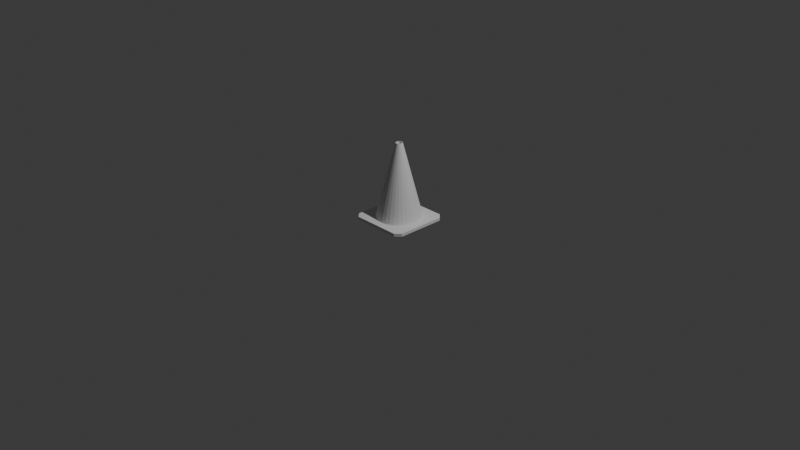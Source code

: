 # Source: heigh_cone.blend  (saved by Blender 4.2.66; exported with 4.5.12 LTS)
import bpy
from mathutils import Matrix  # noqa: F401  (used for matrix-valued properties, if any)

bpy.ops.wm.read_factory_settings(use_empty=True)
scene = bpy.context.scene
scene.name = 'Scene'

# ---- collections
col_collection = bpy.data.collections.new('Collection'); scene.collection.children.link(col_collection)

# ---- world
world_world = bpy.data.worlds.new('World'); scene.world = world_world
world_world.use_nodes = True; world_world.node_tree.nodes.clear()
_N = world_world.node_tree.nodes; _L = world_world.node_tree.links
n0 = _N.new('ShaderNodeOutputWorld'); n0.name = 'World Output'; n0.location = (300, 300)
n1 = _N.new('ShaderNodeBackground'); n1.name = 'Background'; n1.location = (10, 300)
n1.inputs[0].default_value = (0.05088, 0.05088, 0.05088, 1.0)
_L.new(n1.outputs[0], n0.inputs[0])
n0.is_active_output = True
world_world.color = (0.05088, 0.05088, 0.05088)
world_world.sun_shadow_jitter_overblur = 0.0

# ---- cameras
cam_camera = bpy.data.cameras.new('Camera')
cam_camera.clip_end = 100.0
cam_camera.ortho_scale = 7.314

# ---- lights
light_light = bpy.data.lights.new('Light', 'POINT')
light_light.energy = 1000.0
light_light.shadow_soft_size = 0.1

# ---- meshes
me_cube_001 = bpy.data.meshes.new('Cube.001')
me_cube_001.from_pydata([(-3.027e-09, 0.25, 1.65e-07), (-1.471e-09, 0.03629, 0.8307), (0.04877, 0.2452, 1.65e-07), (0.007079, 0.03559, 0.8307), (0.09567, 0.231, 1.65e-07), (0.01389, 0.03352, 0.8307), (0.1389, 0.2079, 1.65e-07), (0.02016, 0.03017, 0.8307), (0.1768, 0.1768, 1.65e-07), (0.02566, 0.02566, 0.8307), (0.2079, 0.1389, 1.65e-07), (0.03017, 0.02016, 0.8307), (0.231, 0.09567, 1.65e-07), (0.03352, 0.01389, 0.8307), (0.2452, 0.04877, 1.65e-07), (0.03559, 0.007079, 0.8307), (0.25, -3.725e-09, 1.65e-07), (0.03629, -5.766e-09, 0.8307), (0.2452, -0.04877, 1.65e-07), (0.03559, -0.007079, 0.8307), (0.231, -0.09567, 1.65e-07), (0.03352, -0.01389, 0.8307), (0.2079, -0.1389, 1.65e-07), (0.03017, -0.02016, 0.8307), (0.1768, -0.1768, 1.65e-07), (0.02566, -0.02566, 0.8307), (0.1389, -0.2079, 1.65e-07), (0.02016, -0.03017, 0.8307), (0.09567, -0.231, 1.65e-07), (0.01389, -0.03352, 0.8307), (0.04877, -0.2452, 1.65e-07), (0.007079, -0.03559, 0.8307), (-3.027e-09, -0.25, 1.65e-07), (-1.471e-09, -0.03629, 0.8307), (-0.04877, -0.2452, 1.65e-07), (-0.007079, -0.03559, 0.8307), (-0.09567, -0.231, 1.65e-07), (-0.01389, -0.03352, 0.8307), (-0.1389, -0.2079, 1.65e-07), (-0.02016, -0.03017, 0.8307), (-0.1768, -0.1768, 1.65e-07), (-0.02566, -0.02566, 0.8307), (-0.2079, -0.1389, 1.65e-07), (-0.03017, -0.02016, 0.8307), (-0.231, -0.09567, 1.65e-07), (-0.03352, -0.01389, 0.8307), (-0.2452, -0.04877, 1.65e-07), (-0.03559, -0.007079, 0.8307), (-0.25, -3.725e-09, 1.65e-07), (-0.03629, -5.766e-09, 0.8307), (-0.2452, 0.04877, 1.65e-07), (-0.03559, 0.007079, 0.8307), (-0.231, 0.09567, 1.65e-07), (-0.03352, 0.01389, 0.8307), (-0.2079, 0.1389, 1.65e-07), (-0.03017, 0.02016, 0.8307), (-0.1768, 0.1768, 1.65e-07), (-0.02566, 0.02566, 0.8307), (-0.1389, 0.2079, 1.65e-07), (-0.02016, 0.03017, 0.8307), (-0.09567, 0.231, 1.65e-07), (-0.01389, 0.03352, 0.8307), (-0.04877, 0.2452, 1.65e-07), (-0.007079, 0.03559, 0.8307), (0.02849, -0.008935, -1.165e-07), (0.02942, -0.005853, -1.163e-07), (0.03, 0.0, -1.161e-07), (0.02942, 0.005853, -1.163e-07), (0.02772, 0.01148, -1.167e-07), (-0.02849, 0.008935, -1.165e-07), (-0.02772, 0.01148, -6.898e-08), (0.02494, 0.01667, -1.169e-07), (0.02121, 0.02121, -5.851e-08), (-0.02494, 0.01667, -1.169e-07), (0.0, 0.03, -1.147e-07), (0.01148, 0.02772, -1.154e-07), (0.01667, 0.02494, -1.162e-07), (0.005853, 0.02942, -1.149e-07), (-0.02121, 0.02121, -1.17e-07), (-0.01667, 0.02494, -1.169e-07), (-0.005853, 0.02942, -5.451e-08), (-0.01148, 0.02772, -1.167e-07), (-0.02772, -0.01148, 0.04), (-0.02849, -0.008935, 0.04), (-0.02121, -0.02121, 0.04), (-0.02494, -0.01667, 0.04), (-0.01148, -0.02772, 0.04), (-0.01667, -0.02494, 0.04), (0.02942, -0.005853, 0.04), (0.02849, 0.008935, 0.04), (0.03, 0.0, 0.04), (0.02942, 0.005853, 0.04), (0.02772, -0.01148, 0.04), (0.02494, -0.01667, 0.04), (0.01148, -0.02772, 0.04), (0.01667, -0.02494, 0.04), (0.02121, -0.02121, 0.04), (0.0, -0.03, 0.04), (-0.005853, -0.02942, 0.04), (0.005853, -0.02942, 0.04), (0.03, 0.0, 0.8307), (0.03, -3.54e-09, 0.8307), (-0.03, 0.0, 0.8307), (-0.03, -3.54e-09, 0.8307), (0.01667, 0.02494, 0.8307), (0.01148, 0.02772, 0.8307), (0.02494, 0.01667, 0.8307), (0.02121, 0.02121, 0.8307), (0.02772, 0.01148, 0.8307), (-0.02772, 0.01148, 0.8307), (-0.02494, 0.01667, 0.8307), (-0.02121, 0.02121, 0.8307), (-0.01148, 0.02772, 0.8307), (-0.01667, 0.02494, 0.8307), (-0.02942, 0.005853, 0.8307), (-0.005853, 0.02942, 0.8307), (0.005853, 0.02942, 0.8307), (0.02942, 0.005853, 0.8307), (0.0, 0.03, 0.8307), (-0.03, 0.0, 9.27e-08), (-0.03, -1.62e-10, 9.27e-08), (-0.02942, 0.005853, 9.27e-08), (-0.02772, 0.01148, 9.27e-08), (-0.02494, 0.01667, 9.27e-08), (-0.02121, 0.02121, 9.27e-08), (-0.01667, 0.02494, 9.27e-08), (-0.01148, 0.02772, 9.27e-08), (0.0, 0.03, 9.27e-08), (0.03, 0.0, 9.27e-08), (0.03, -1.62e-10, 9.27e-08), (0.02942, 0.005853, 9.27e-08), (0.02772, 0.01148, 9.27e-08), (0.02494, 0.01667, 9.27e-08), (0.02121, 0.02121, 9.27e-08), (0.01667, 0.02494, 9.27e-08), (0.01148, 0.02772, 9.27e-08), (0.005853, 0.02942, 9.27e-08), (-0.005853, 0.02942, 1.782e-07), (-0.02942, -0.005853, 9.27e-08), (-0.005853, -0.02942, 9.27e-08), (-0.01148, -0.02772, 9.27e-08), (-0.01667, -0.02494, 9.27e-08), (-0.02121, -0.02121, 9.27e-08), (-0.02494, -0.01667, 9.27e-08), (-0.02772, -0.01148, 9.27e-08), (0.02942, -0.005853, 9.27e-08), (0.005853, -0.02942, 1.782e-07), (0.01148, -0.02772, 9.27e-08), (0.01667, -0.02494, 9.27e-08), (0.02121, -0.02121, 9.27e-08), (0.02494, -0.01667, 9.27e-08), (0.02772, -0.01148, 9.27e-08), (0.0, -0.03, 9.27e-08), (-0.03, 0.0, -1.161e-07), (-0.02942, -0.005853, -1.163e-07), (-0.02942, 0.005853, -1.163e-07), (-0.02772, -0.01148, -1.167e-07), (0.02772, -0.01148, -6.898e-08), (-0.02494, -0.01667, -1.169e-07), (0.02494, -0.01667, -1.169e-07), (-0.02121, -0.02121, -5.851e-08), (-0.01667, -0.02494, -1.162e-07), (0.0, -0.03, -1.147e-07), (-0.005853, -0.02942, -1.149e-07), (-0.01148, -0.02772, -1.154e-07), (0.02121, -0.02121, -1.17e-07), (0.01667, -0.02494, -1.169e-07), (0.005853, -0.02942, -5.451e-08), (0.01148, -0.02772, -1.167e-07), (-0.02772, -0.01148, 0.8307), (-0.02494, -0.01667, 0.8307), (-0.01667, -0.02494, 0.8307), (-0.01148, -0.02772, 0.8307), (-0.02121, -0.02121, 0.8307), (0.01148, -0.02772, 0.8307), (0.01667, -0.02494, 0.8307), (0.02494, -0.01667, 0.8307), (0.02772, -0.01148, 0.8307), (0.02121, -0.02121, 0.8307), (0.005853, -0.02942, 0.8307), (0.02942, -0.005853, 0.8307), (-0.02942, -0.005853, 0.8307), (-0.005853, -0.02942, 0.8307), (0.0, -0.03, 0.8307), (-0.03, 0.0, 0.04), (-0.02942, -0.005853, 0.04), (-0.02942, 0.005853, 0.04), (-0.02772, 0.01148, 0.04), (-0.02494, 0.01667, 0.04), (-0.02121, 0.02121, 0.04), (-0.01667, 0.02494, 0.04), (-0.01148, 0.02772, 0.04), (0.02772, 0.01148, 0.04), (0.02494, 0.01667, 0.04), (0.02121, 0.02121, 0.04), (0.01667, 0.02494, 0.04), (0.01148, 0.02772, 0.04), (-0.005853, 0.02942, 0.04), (0.005853, 0.02942, 0.04), (0.0, 0.03, 0.04), (-0.2615, -0.3175, 0.004124), (-0.3175, -0.2615, 0.004124), (-0.3175, -0.2615, 0.03588), (-0.2615, -0.3175, 0.03588), (-0.2792, -0.2767, 0.03642), (-0.3175, 0.2615, 0.004124), (-0.2615, 0.3175, 0.004124), (-0.2792, 0.2767, 0.003577), (-0.2615, 0.3175, 0.03588), (-0.3175, 0.2615, 0.03588), (0.3175, -0.2615, 0.004124), (0.2615, -0.3175, 0.004124), (0.2792, -0.2767, 0.003577), (0.2615, -0.3175, 0.03588), (0.3175, -0.2615, 0.03588), (0.2615, 0.3175, 0.004124), (0.3175, 0.2615, 0.004124), (0.3175, 0.2615, 0.03588), (0.2615, 0.3175, 0.03588), (0.2792, 0.2767, 0.03642)], [], [(211, 213, 203, 200), (207, 206, 215, 216, 210, 212, 64, 65, 66, 67, 68, 71, 72, 76, 75, 77, 74, 80, 81, 79, 78, 73, 70, 69), (89, 219, 218, 208, 209, 202, 204, 83, 185, 184, 186, 187, 188, 189, 190, 191, 197, 199, 198, 196, 195, 194, 193, 192), (216, 217, 214, 210), (206, 208, 218, 215), (0, 1, 3, 2), (2, 3, 5, 4), (4, 5, 7, 6), (6, 7, 9, 8), (8, 9, 11, 10), (10, 11, 13, 12), (12, 13, 15, 14), (14, 15, 17, 16), (16, 17, 19, 18), (18, 19, 21, 20), (20, 21, 23, 22), (22, 23, 25, 24), (24, 25, 27, 26), (26, 27, 29, 28), (28, 29, 31, 30), (30, 31, 33, 32), (32, 33, 35, 34), (34, 35, 37, 36), (36, 37, 39, 38), (38, 39, 41, 40), (40, 41, 43, 42), (42, 43, 45, 44), (44, 45, 47, 46), (46, 47, 49, 48), (48, 49, 51, 50), (50, 51, 53, 52), (52, 53, 55, 54), (54, 55, 57, 56), (56, 57, 59, 58), (58, 59, 61, 60), (17, 15, 13, 11, 9, 7, 5, 3, 1, 63, 61, 59, 57, 55, 53, 51, 49, 103, 102, 114, 109, 110, 111, 113, 112, 115, 118, 116, 105, 104, 107, 106, 108, 117, 100, 101), (60, 61, 63, 62), (62, 63, 1, 0), (119, 120, 48, 50, 52, 54, 56, 58, 60, 62, 0, 2, 4, 6, 8, 10, 12, 14, 16, 129, 128, 130, 131, 132, 133, 134, 135, 136, 127, 137, 126, 125, 124, 123, 122, 121), (129, 16, 18, 20, 22, 24, 26, 28, 30, 32, 34, 36, 38, 40, 42, 44, 46, 48, 120, 138, 144, 143, 142, 141, 140, 139, 152, 146, 147, 148, 149, 150, 151, 145), (201, 202, 209, 205), (103, 49, 47, 45, 43, 41, 39, 37, 35, 33, 31, 29, 27, 25, 23, 21, 19, 17, 101, 180, 177, 176, 178, 175, 174, 179, 183, 182, 172, 171, 173, 170, 169, 181), (83, 204, 203, 213, 214, 217, 219, 89, 91, 90, 88, 92, 93, 96, 95, 94, 99, 97, 98, 86, 87, 84, 85, 82), (127, 74, 77, 136), (199, 127, 136, 198), (198, 116, 118, 199), (136, 77, 75, 135), (135, 196, 198, 136), (196, 105, 116, 198), (135, 75, 76, 134), (196, 135, 134, 195), (195, 104, 105, 196), (134, 76, 72, 133), (133, 194, 195, 134), (194, 107, 104, 195), (72, 71, 132, 133), (133, 132, 193, 194), (106, 107, 194, 193), (68, 131, 132, 71), (132, 131, 192, 193), (108, 106, 193, 192), (68, 67, 130, 131), (131, 130, 91, 89, 192), (89, 91, 117, 108, 192), (67, 66, 128, 130), (90, 91, 130, 128), (91, 90, 100, 117), (66, 65, 145, 129, 128), (88, 90, 128, 129, 145), (90, 88, 180, 101, 100), (151, 145, 65, 64, 157), (92, 88, 145, 151), (88, 92, 177, 180), (150, 151, 157, 159), (93, 92, 151, 150), (92, 93, 176, 177), (149, 150, 159, 165), (96, 93, 150, 149), (93, 96, 178, 176), (148, 149, 165, 166), (148, 95, 96, 149), (96, 95, 175, 178), (147, 148, 166, 168), (94, 95, 148, 147), (95, 94, 174, 175), (146, 147, 168, 167), (146, 99, 94, 147), (94, 99, 179, 174), (152, 146, 167, 162), (97, 99, 146, 152), (99, 97, 183, 179), (139, 152, 162, 163), (98, 97, 152, 139), (97, 98, 182, 183), (140, 139, 163, 164), (140, 86, 98, 139), (98, 86, 172, 182), (141, 140, 164, 161), (87, 86, 140, 141), (86, 87, 171, 172), (142, 141, 161, 160), (84, 87, 141, 142), (87, 84, 173, 171), (142, 160, 158, 143), (143, 85, 84, 142), (173, 84, 85, 170), (156, 144, 143, 158), (144, 82, 85, 143), (170, 85, 82, 169), (154, 138, 144, 156), (138, 185, 83, 82, 144), (185, 181, 169, 82, 83), (120, 138, 154, 153, 119), (185, 138, 120, 119, 184), (184, 102, 103, 181, 185), (155, 121, 119, 153), (184, 119, 121, 186), (186, 114, 102, 184), (121, 155, 69, 70, 122), (122, 187, 186, 121), (187, 109, 114, 186), (122, 70, 73, 123), (187, 122, 123, 188), (188, 110, 109, 187), (123, 73, 78, 124), (188, 123, 124, 189), (189, 111, 110, 188), (124, 78, 79, 125), (189, 124, 125, 190), (190, 113, 111, 189), (125, 79, 81, 126), (190, 125, 126, 191), (191, 112, 113, 190), (126, 81, 80, 137), (191, 126, 137, 197), (197, 115, 112, 191), (137, 80, 74, 127), (197, 137, 127, 199), (199, 118, 115, 197), (202, 203, 204), (205, 206, 207), (210, 211, 212), (217, 218, 219), (200, 203, 202, 201), (205, 209, 208, 206), (215, 218, 217, 216), (210, 214, 213, 211), (64, 212, 211, 200, 201, 205, 207, 69, 155, 153, 154, 156, 158, 160, 161, 164, 163, 162, 167, 168, 166, 165, 159, 157)])
_uv = me_cube_001.uv_layers.new(name='UVMap')
_uv.uv.foreach_set('vector', [0.375, 0.772, 0.625, 0.772, 0.625, 0.978, 0.375, 0.978, 0.1404, 0.5162, 0.147, 0.5, 0.353, 0.5, 0.375, 0.522, 0.375, 0.728, 0.3596, 0.7338, 0.2589, 0.6278, 0.2592, 0.6268, 0.2594, 0.625, 0.2592, 0.6232, 0.2587, 0.6214, 0.2578, 0.6198, 0.2566, 0.6184, 0.2552, 0.6172, 0.2536, 0.6163, 0.2518, 0.6158, 0.25, 0.6156, 0.2482, 0.6158, 0.2464, 0.6163, 0.2448, 0.6172, 0.2434, 0.6184, 0.2422, 0.6198, 0.2413, 0.6214, 0.2411, 0.6222, 0.7411, 0.6222, 0.6404, 0.5162, 0.647, 0.5, 0.853, 0.5, 0.875, 0.522, 0.875, 0.728, 0.8596, 0.7338, 0.7589, 0.6278, 0.7592, 0.6268, 0.7594, 0.625, 0.7592, 0.6232, 0.7587, 0.6214, 0.7578, 0.6198, 0.7566, 0.6184, 0.7552, 0.6172, 0.7536, 0.6163, 0.7518, 0.6158, 0.75, 0.6156, 0.7482, 0.6158, 0.7464, 0.6163, 0.7448, 0.6172, 0.7434, 0.6184, 0.7422, 0.6198, 0.7413, 0.6214, 0.375, 0.522, 0.625, 0.522, 0.625, 0.728, 0.375, 0.728, 0.375, 0.272, 0.625, 0.272, 0.625, 0.478, 0.375, 0.478, 1.0, 0.5, 1.0, 1.0, 0.9688, 1.0, 0.9688, 0.5, 0.9688, 0.5, 0.9688, 1.0, 0.9375, 1.0, 0.9375, 0.5, 0.9375, 0.5, 0.9375, 1.0, 0.9062, 1.0, 0.9062, 0.5, 0.9062, 0.5, 0.9062, 1.0, 0.875, 1.0, 0.875, 0.5, 0.875, 0.5, 0.875, 1.0, 0.8438, 1.0, 0.8438, 0.5, 0.8438, 0.5, 0.8438, 1.0, 0.8125, 1.0, 0.8125, 0.5, 0.8125, 0.5, 0.8125, 1.0, 0.7812, 1.0, 0.7812, 0.5, 0.7812, 0.5, 0.7812, 1.0, 0.75, 1.0, 0.75, 0.5, 0.75, 0.5, 0.75, 1.0, 0.7188, 1.0, 0.7188, 0.5, 0.7188, 0.5, 0.7188, 1.0, 0.6875, 1.0, 0.6875, 0.5, 0.6875, 0.5, 0.6875, 1.0, 0.6562, 1.0, 0.6562, 0.5, 0.6562, 0.5, 0.6562, 1.0, 0.625, 1.0, 0.625, 0.5, 0.625, 0.5, 0.625, 1.0, 0.5938, 1.0, 0.5938, 0.5, 0.5938, 0.5, 0.5938, 1.0, 0.5625, 1.0, 0.5625, 0.5, 0.5625, 0.5, 0.5625, 1.0, 0.5312, 1.0, 0.5312, 0.5, 0.5312, 0.5, 0.5312, 1.0, 0.5, 1.0, 0.5, 0.5, 0.5, 0.5, 0.5, 1.0, 0.4688, 1.0, 0.4688, 0.5, 0.4688, 0.5, 0.4688, 1.0, 0.4375, 1.0, 0.4375, 0.5, 0.4375, 0.5, 0.4375, 1.0, 0.4062, 1.0, 0.4062, 0.5, 0.4062, 0.5, 0.4062, 1.0, 0.375, 1.0, 0.375, 0.5, 0.375, 0.5, 0.375, 1.0, 0.3438, 1.0, 0.3438, 0.5, 0.3438, 0.5, 0.3438, 1.0, 0.3125, 1.0, 0.3125, 0.5, 0.3125, 0.5, 0.3125, 1.0, 0.2812, 1.0, 0.2812, 0.5, 0.2812, 0.5, 0.2812, 1.0, 0.25, 1.0, 0.25, 0.5, 0.25, 0.5, 0.25, 1.0, 0.2188, 1.0, 0.2188, 0.5, 0.2188, 0.5, 0.2188, 1.0, 0.1875, 1.0, 0.1875, 0.5, 0.1875, 0.5, 0.1875, 1.0, 0.1562, 1.0, 0.1562, 0.5, 0.1562, 0.5, 0.1562, 1.0, 0.125, 1.0, 0.125, 0.5, 0.125, 0.5, 0.125, 1.0, 0.09375, 1.0, 0.09375, 0.5, 0.09375, 0.5, 0.09375, 1.0, 0.0625, 1.0, 0.0625, 0.5, 0.49, 0.25, 0.4854, 0.2968, 0.4717, 0.3418, 0.4496, 0.3833, 0.4197, 0.4197, 0.3833, 0.4496, 0.3418, 0.4717, 0.2968, 0.4854, 0.25, 0.49, 0.2032, 0.4854, 0.1582, 0.4717, 0.1167, 0.4496, 0.08029, 0.4197, 0.05045, 0.3833, 0.02827, 0.3418, 0.01461, 0.2968, 0.01, 0.25, 0.05158, 0.25, 0.05158, 0.25, 0.05539, 0.2887, 0.06668, 0.3259, 0.08502, 0.3602, 0.1097, 0.3903, 0.1398, 0.415, 0.1741, 0.4333, 0.2113, 0.4446, 0.25, 0.4484, 0.2887, 0.4446, 0.3259, 0.4333, 0.3602, 0.415, 0.3903, 0.3903, 0.415, 0.3602, 0.4333, 0.3259, 0.4446, 0.2887, 0.4484, 0.25, 0.4484, 0.25, 0.0625, 0.5, 0.0625, 1.0, 0.03125, 1.0, 0.03125, 0.5, 0.03125, 0.5, 0.03125, 1.0, 0.0, 1.0, 0.0, 0.5, 0.7212, 0.25, 0.7212, 0.25, 0.51, 0.25, 0.5146, 0.2968, 0.5283, 0.3418, 0.5504, 0.3833, 0.5803, 0.4197, 0.6167, 0.4496, 0.6582, 0.4717, 0.7032, 0.4854, 0.75, 0.49, 0.7968, 0.4854, 0.8418, 0.4717, 0.8833, 0.4496, 0.9197, 0.4197, 0.9496, 0.3833, 0.9717, 0.3418, 0.9854, 0.2968, 0.99, 0.25, 0.7788, 0.25, 0.7788, 0.25, 0.7782, 0.2556, 0.7766, 0.261, 0.7739, 0.266, 0.7704, 0.2704, 0.766, 0.2739, 0.761, 0.2766, 0.7556, 0.2782, 0.75, 0.2788, 0.7444, 0.2782, 0.739, 0.2766, 0.734, 0.2739, 0.7296, 0.2704, 0.7261, 0.266, 0.7234, 0.261, 0.7218, 0.2556, 0.7788, 0.25, 0.99, 0.25, 0.9854, 0.2032, 0.9717, 0.1582, 0.9496, 0.1167, 0.9197, 0.08029, 0.8833, 0.05045, 0.8418, 0.02827, 0.7968, 0.01461, 0.75, 0.01, 0.7032, 0.01461, 0.6582, 0.02827, 0.6167, 0.05045, 0.5803, 0.08029, 0.5504, 0.1167, 0.5283, 0.1582, 0.5146, 0.2032, 0.51, 0.25, 0.7212, 0.25, 0.7218, 0.2444, 0.7234, 0.239, 0.7261, 0.234, 0.7296, 0.2296, 0.734, 0.2261, 0.739, 0.2234, 0.7444, 0.2218, 0.75, 0.2212, 0.7556, 0.2218, 0.761, 0.2234, 0.766, 0.2261, 0.7704, 0.2296, 0.7739, 0.234, 0.7766, 0.239, 0.7782, 0.2444, 0.375, 0.02205, 0.625, 0.02205, 0.625, 0.228, 0.375, 0.228, 0.05158, 0.25, 0.01, 0.25, 0.01461, 0.2032, 0.02827, 0.1582, 0.05045, 0.1167, 0.08029, 0.08029, 0.1167, 0.05045, 0.1582, 0.02827, 0.2032, 0.01461, 0.25, 0.01, 0.2968, 0.01461, 0.3418, 0.02827, 0.3833, 0.05045, 0.4197, 0.08029, 0.4496, 0.1167, 0.4717, 0.1582, 0.4854, 0.2032, 0.49, 0.25, 0.4484, 0.25, 0.4446, 0.2113, 0.4333, 0.1741, 0.415, 0.1398, 0.3903, 0.1097, 0.3602, 0.08502, 0.3259, 0.06668, 0.2887, 0.05539, 0.25, 0.05158, 0.2113, 0.05539, 0.1741, 0.06668, 0.1398, 0.08502, 0.1097, 0.1097, 0.08502, 0.1398, 0.06668, 0.1741, 0.05539, 0.2113, 0.7589, 0.6278, 0.8596, 0.7338, 0.853, 0.75, 0.647, 0.75, 0.625, 0.728, 0.625, 0.522, 0.6404, 0.5162, 0.7411, 0.6222, 0.7408, 0.6232, 0.7406, 0.625, 0.7408, 0.6268, 0.7413, 0.6286, 0.7422, 0.6302, 0.7434, 0.6316, 0.7448, 0.6328, 0.7464, 0.6337, 0.7482, 0.6342, 0.75, 0.6344, 0.7518, 0.6342, 0.7536, 0.6337, 0.7552, 0.6328, 0.7566, 0.6316, 0.7578, 0.6302, 0.7587, 0.6286, 1.0, 0.7488, 1.0, 0.7487, 0.9688, 0.7487, 0.9688, 0.7488, 1.0, 0.7587, 1.0, 0.7488, 0.9688, 0.7488, 0.9688, 0.7587, 0.9688, 0.7587, 0.9688, 0.9564, 1.0, 0.9564, 1.0, 0.7587, 0.9688, 0.7488, 0.9688, 0.7487, 0.9375, 0.7487, 0.9375, 0.7488, 0.9375, 0.7488, 0.9375, 0.7587, 0.9688, 0.7587, 0.9688, 0.7488, 0.9375, 0.7587, 0.9375, 0.9564, 0.9688, 0.9564, 0.9688, 0.7587, 0.9375, 0.7488, 0.9375, 0.7487, 0.9062, 0.7487, 0.9062, 0.7488, 0.9375, 0.7587, 0.9375, 0.7488, 0.9062, 0.7488, 0.9062, 0.7587, 0.9062, 0.7587, 0.9062, 0.9564, 0.9375, 0.9564, 0.9375, 0.7587, 0.9062, 0.7488, 0.9062, 0.7487, 0.875, 0.7487, 0.875, 0.7488, 0.875, 0.7488, 0.875, 0.7587, 0.9062, 0.7587, 0.9062, 0.7488, 0.875, 0.7587, 0.875, 0.9564, 0.9062, 0.9564, 0.9062, 0.7587, 0.875, 0.7487, 0.8438, 0.7487, 0.8438, 0.7488, 0.875, 0.7488, 0.875, 0.7488, 0.8438, 0.7488, 0.8438, 0.7587, 0.875, 0.7587, 0.8438, 0.9564, 0.875, 0.9564, 0.875, 0.7587, 0.8438, 0.7587, 0.8125, 0.7487, 0.8125, 0.7488, 0.8438, 0.7488, 0.8438, 0.7487, 0.8438, 0.7488, 0.8125, 0.7488, 0.8125, 0.7587, 0.8438, 0.7587, 0.8125, 0.9564, 0.8438, 0.9564, 0.8438, 0.7587, 0.8125, 0.7587, 0.8125, 0.7487, 0.7812, 0.7487, 0.7812, 0.7488, 0.8125, 0.7488, 0.8125, 0.7488, 0.7812, 0.7488, 0.7812, 0.7587, 0.7984, 0.7587, 0.8125, 0.7587, 0.7984, 0.7587, 0.7812, 0.7587, 0.7812, 0.9564, 0.8125, 0.9564, 0.8125, 0.7587, 0.7812, 0.7487, 0.75, 0.7487, 0.75, 0.7488, 0.7812, 0.7488, 0.75, 0.7587, 0.7812, 0.7587, 0.7812, 0.7488, 0.75, 0.7488, 0.7812, 0.7587, 0.75, 0.7587, 0.75, 0.9564, 0.7812, 0.9564, 0.75, 0.7487, 0.7188, 0.7487, 0.7188, 0.7488, 0.75, 0.7488, 0.75, 0.7488, 0.7188, 0.7587, 0.75, 0.7587, 0.75, 0.7488, 0.75, 0.7488, 0.7188, 0.7488, 0.75, 0.7587, 0.7188, 0.7587, 0.7188, 0.9564, 0.75, 0.9564, 0.75, 0.9564, 0.6875, 0.7488, 0.7188, 0.7488, 0.7188, 0.7487, 0.7016, 0.7487, 0.6875, 0.7487, 0.6875, 0.7587, 0.7188, 0.7587, 0.7188, 0.7488, 0.6875, 0.7488, 0.7188, 0.7587, 0.6875, 0.7587, 0.6875, 0.9564, 0.7188, 0.9564, 0.6562, 0.7488, 0.6875, 0.7488, 0.6875, 0.7487, 0.6562, 0.7487, 0.6562, 0.7587, 0.6875, 0.7587, 0.6875, 0.7488, 0.6562, 0.7488, 0.6875, 0.7587, 0.6562, 0.7587, 0.6562, 0.9564, 0.6875, 0.9564, 0.625, 0.7488, 0.6562, 0.7488, 0.6562, 0.7487, 0.625, 0.7487, 0.625, 0.7587, 0.6562, 0.7587, 0.6562, 0.7488, 0.625, 0.7488, 0.6562, 0.7587, 0.625, 0.7587, 0.625, 0.9564, 0.6562, 0.9564, 0.5938, 0.7488, 0.625, 0.7488, 0.625, 0.7487, 0.5938, 0.7487, 0.5938, 0.7488, 0.5938, 0.7587, 0.625, 0.7587, 0.625, 0.7488, 0.625, 0.7587, 0.5938, 0.7587, 0.5938, 0.9564, 0.625, 0.9564, 0.5625, 0.7488, 0.5938, 0.7488, 0.5938, 0.7487, 0.5625, 0.7487, 0.5625, 0.7587, 0.5938, 0.7587, 0.5938, 0.7488, 0.5625, 0.7488, 0.5938, 0.7587, 0.5625, 0.7587, 0.5625, 0.9564, 0.5938, 0.9564, 0.5312, 0.7488, 0.5625, 0.7488, 0.5625, 0.7487, 0.5312, 0.7487, 0.5312, 0.7488, 0.5312, 0.7587, 0.5625, 0.7587, 0.5625, 0.7488, 0.5625, 0.7587, 0.5312, 0.7587, 0.5312, 0.9564, 0.5625, 0.9564, 0.5, 0.7488, 0.5312, 0.7488, 0.5312, 0.7487, 0.5, 0.7487, 0.5, 0.7587, 0.5312, 0.7587, 0.5312, 0.7488, 0.5, 0.7488, 0.5312, 0.7587, 0.5, 0.7587, 0.5, 0.9564, 0.5312, 0.9564, 0.4688, 0.7488, 0.5, 0.7488, 0.5, 0.7487, 0.4688, 0.7487, 0.4688, 0.7587, 0.5, 0.7587, 0.5, 0.7488, 0.4688, 0.7488, 0.5, 0.7587, 0.4688, 0.7587, 0.4688, 0.9564, 0.5, 0.9564, 0.4375, 0.7488, 0.4688, 0.7488, 0.4688, 0.7487, 0.4375, 0.7487, 0.4375, 0.7488, 0.4375, 0.7587, 0.4688, 0.7587, 0.4688, 0.7488, 0.4688, 0.7587, 0.4375, 0.7587, 0.4375, 0.9564, 0.4688, 0.9564, 0.4062, 0.7488, 0.4375, 0.7488, 0.4375, 0.7487, 0.4062, 0.7487, 0.4062, 0.7587, 0.4375, 0.7587, 0.4375, 0.7488, 0.4062, 0.7488, 0.4375, 0.7587, 0.4062, 0.7587, 0.4062, 0.9564, 0.4375, 0.9564, 0.375, 0.7488, 0.4062, 0.7488, 0.4062, 0.7487, 0.375, 0.7487, 0.375, 0.7587, 0.4062, 0.7587, 0.4062, 0.7488, 0.375, 0.7488, 0.4062, 0.7587, 0.375, 0.7587, 0.375, 0.9564, 0.4062, 0.9564, 0.375, 0.7488, 0.375, 0.7487, 0.3438, 0.7487, 0.3438, 0.7488, 0.3438, 0.7488, 0.3438, 0.7587, 0.375, 0.7587, 0.375, 0.7488, 0.375, 0.9564, 0.375, 0.7587, 0.3438, 0.7587, 0.3438, 0.9564, 0.3125, 0.7487, 0.3125, 0.7488, 0.3438, 0.7488, 0.3438, 0.7487, 0.3125, 0.7488, 0.3125, 0.7587, 0.3438, 0.7587, 0.3438, 0.7488, 0.3438, 0.9564, 0.3438, 0.7587, 0.3125, 0.7587, 0.3125, 0.9564, 0.2812, 0.7487, 0.2812, 0.7488, 0.3125, 0.7488, 0.3125, 0.7487, 0.2812, 0.7488, 0.2812, 0.7587, 0.2984, 0.7587, 0.3125, 0.7587, 0.3125, 0.7488, 0.2812, 0.7587, 0.2812, 0.9564, 0.3125, 0.9564, 0.3125, 0.7587, 0.2984, 0.7587, 0.25, 0.7488, 0.2812, 0.7488, 0.2812, 0.7487, 0.25, 0.7487, 0.25, 0.7488, 0.2812, 0.7587, 0.2812, 0.7488, 0.25, 0.7488, 0.25, 0.7488, 0.25, 0.7587, 0.25, 0.7587, 0.25, 0.9564, 0.25, 0.9564, 0.2812, 0.9564, 0.2812, 0.7587, 0.2188, 0.7487, 0.2188, 0.7488, 0.25, 0.7488, 0.25, 0.7487, 0.25, 0.7587, 0.25, 0.7488, 0.2188, 0.7488, 0.2188, 0.7587, 0.2188, 0.7587, 0.2188, 0.9564, 0.25, 0.9564, 0.25, 0.7587, 0.2188, 0.7488, 0.2188, 0.7487, 0.2016, 0.7487, 0.1875, 0.7487, 0.1875, 0.7488, 0.1875, 0.7488, 0.1875, 0.7587, 0.2188, 0.7587, 0.2188, 0.7488, 0.1875, 0.7587, 0.1875, 0.9564, 0.2188, 0.9564, 0.2188, 0.7587, 0.1875, 0.7488, 0.1875, 0.7487, 0.1562, 0.7487, 0.1562, 0.7488, 0.1875, 0.7587, 0.1875, 0.7488, 0.1562, 0.7488, 0.1562, 0.7587, 0.1562, 0.7587, 0.1562, 0.9564, 0.1875, 0.9564, 0.1875, 0.7587, 0.1562, 0.7488, 0.1562, 0.7487, 0.125, 0.7487, 0.125, 0.7488, 0.1562, 0.7587, 0.1562, 0.7488, 0.125, 0.7488, 0.125, 0.7587, 0.125, 0.7587, 0.125, 0.9564, 0.1562, 0.9564, 0.1562, 0.7587, 0.125, 0.7488, 0.125, 0.7487, 0.09375, 0.7487, 0.09375, 0.7488, 0.125, 0.7587, 0.125, 0.7488, 0.09375, 0.7488, 0.09375, 0.7587, 0.09375, 0.7587, 0.09375, 0.9564, 0.125, 0.9564, 0.125, 0.7587, 0.09375, 0.7488, 0.09375, 0.7487, 0.0625, 0.7487, 0.0625, 0.7488, 0.09375, 0.7587, 0.09375, 0.7488, 0.0625, 0.7488, 0.0625, 0.7587, 0.0625, 0.7587, 0.0625, 0.9564, 0.09375, 0.9564, 0.09375, 0.7587, 0.0625, 0.7488, 0.0625, 0.7487, 0.03125, 0.7487, 0.03125, 0.7488, 0.0625, 0.7587, 0.0625, 0.7488, 0.03125, 0.7488, 0.03125, 0.7587, 0.03125, 0.7587, 0.03125, 0.9564, 0.0625, 0.9564, 0.0625, 0.7587, 0.03125, 0.7488, 0.03125, 0.7487, 0.0, 0.7487, 0.0, 0.7488, 0.03125, 0.7587, 0.03125, 0.7488, 0.0, 0.7488, 0.0, 0.7587, 0.0, 0.7587, 0.0, 0.9564, 0.03125, 0.9564, 0.03125, 0.7587, 0.8638, 0.7382, 0.853, 0.75, 0.8596, 0.7338, 0.1362, 0.5118, 0.147, 0.5, 0.1404, 0.5162, 0.3638, 0.7382, 0.353, 0.75, 0.3596, 0.7338, 0.6362, 0.5118, 0.647, 0.5, 0.6404, 0.5162, 0.375, 0.0, 0.625, 0.0, 0.625, 0.02205, 0.375, 0.02205, 0.375, 0.228, 0.625, 0.228, 0.625, 0.272, 0.375, 0.272, 0.375, 0.478, 0.625, 0.478, 0.625, 0.522, 0.375, 0.522, 0.375, 0.728, 0.625, 0.728, 0.625, 0.772, 0.375, 0.772, 0.2589, 0.6278, 0.3596, 0.7338, 0.353, 0.75, 0.147, 0.75, 0.125, 0.728, 0.125, 0.522, 0.1404, 0.5162, 0.2411, 0.6222, 0.2408, 0.6232, 0.2406, 0.625, 0.2408, 0.6268, 0.2413, 0.6286, 0.2422, 0.6302, 0.2434, 0.6316, 0.2448, 0.6328, 0.2464, 0.6337, 0.2482, 0.6342, 0.25, 0.6344, 0.2518, 0.6342, 0.2536, 0.6337, 0.2552, 0.6328, 0.2566, 0.6316, 0.2578, 0.6302, 0.2587, 0.6286])
me_cube_001.update()

# ---- objects
ob_light = bpy.data.objects.new('Light', light_light)
ob_camera = bpy.data.objects.new('Camera', cam_camera)
ob_cube = bpy.data.objects.new('Cube', me_cube_001)

# ---- transforms, parenting, visibility, modifiers, constraints
ob_light.location = (4.076, 1.005, 5.904)
ob_light.rotation_euler = (0.6503, 0.05522, 1.866)
ob_light.lock_rotations_4d = False
ob_light.empty_display_type = 'ARROWS'
ob_light.color = (0.0, 0.0, 0.0, 0.0)
ob_light.lineart.crease_threshold = 0.0
ob_camera.location = (7.359, -6.926, 4.958)
ob_camera.rotation_euler = (1.109, 0.0, 0.8149)
ob_camera.lock_rotations_4d = False
ob_camera.empty_display_type = 'ARROWS'
ob_camera.color = (0.0, 0.0, 0.0, 0.0)
ob_camera.display_type = 'WIRE'
ob_camera.lineart.crease_threshold = 0.0
ob_cube.location = (0.0, 0.0, 0.0)

# ---- collection membership
col_collection.objects.link(ob_light)
col_collection.objects.link(ob_camera)
col_collection.objects.link(ob_cube)

# ---- scene / render settings (as saved in the file)
scene.camera = ob_camera
scene.frame_start = 1; scene.frame_end = 250; scene.frame_set(1)
scene.render.engine = 'BLENDER_EEVEE_NEXT'
scene.render.use_simplify = True
bpy.context.view_layer.update()
